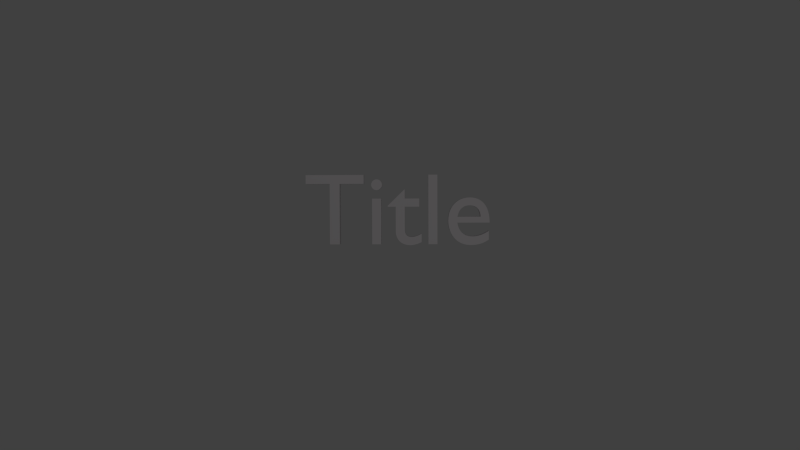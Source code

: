 # Source: glare.blend  (saved by Blender 2.56.0; exported with 4.5.12 LTS)
import bpy
from mathutils import Matrix  # noqa: F401  (used for matrix-valued properties, if any)

bpy.ops.wm.read_factory_settings(use_empty=True)
scene = bpy.context.scene
scene.name = 'Scene'

# ---- collections
col_collection_1 = bpy.data.collections.new('Collection 1'); scene.collection.children.link(col_collection_1)

# ---- materials (node trees are filled in below, after node groups)
mat_material_001 = bpy.data.materials.new('Material.001')
mat_material_001.alpha_threshold = 0.0
mat_material_001.use_transparent_shadow = False
mat_material_001.diffuse_color = (0.8, 0.7615, 0.7831, 1.0)
mat_material_001.roughness = 0.5
mat_material_001.specular_intensity = 0.4865
mat_material_001.line_color = (0.0, 0.0, 0.0, 1.0)

# ---- material node trees

# ---- world
world_world = bpy.data.worlds.new('World'); scene.world = world_world
world_world.color = (0.05088, 0.05088, 0.05088)
world_world.use_sun_shadow = False
world_world.sun_shadow_jitter_overblur = 0.0
world_world.cycles.sampling_method = 'MANUAL'
world_world.cycles.sample_map_resolution = 256

# ---- cameras
cam_camera = bpy.data.cameras.new('Camera')
cam_camera.clip_end = 100.0
cam_camera.lens = 35.0
cam_camera.ortho_scale = 7.314
cam_camera.dof.focus_distance = 0.0
cam_camera.dof.aperture_fstop = 128.0

# ---- lights
light_lamp = bpy.data.lights.new('Lamp', 'POINT')
light_lamp.transmission_factor = 0.0
light_lamp.cutoff_distance = 30.0
light_lamp.energy = 100.0
light_lamp.shadow_buffer_clip_start = 1.001
light_lamp.shadow_soft_size = 1.0
light_lamp.shadow_maximum_resolution = 0.006
light_lamp.use_absolute_resolution = True
light_lamp.cycles.use_multiple_importance_sampling = False

# ---- curves / text
txt_text = bpy.data.curves.new('Text', 'FONT')
txt_text.dimensions = '2D'
txt_text.body = 'Title'
txt_text.materials.append(mat_material_001)
txt_text.use_path_clamp = True
txt_text.bevel_resolution = 0
txt_text.extrude = 0.052
txt_text.eval_time = 2.0
txt_text.align_x = 'CENTER'

# ---- objects
ob_text = bpy.data.objects.new('Text', txt_text)
ob_lamp = bpy.data.objects.new('Lamp', light_lamp)
ob_camera = bpy.data.objects.new('Camera', cam_camera)

# ---- transforms, parenting, visibility, modifiers, constraints
ob_text.location = (-0.1584, -0.2577, -0.04097)
ob_text.rotation_euler = (1.143, -0.0, 0.0)
ob_text.empty_display_type = 'ARROWS'
ob_text.lineart.crease_threshold = 0.0
ob_lamp.location = (0.9192, -6.512, 3.87)
ob_lamp.rotation_euler = (0.6503, 0.05522, 1.866)
ob_lamp.lock_rotations_4d = False
ob_lamp.empty_display_type = 'ARROWS'
ob_lamp.color = (0.0, 0.0, 0.0, 0.0)
ob_lamp.lineart.crease_threshold = 0.0
ob_camera.location = (0.002651, -7.061, 3.555)
ob_camera.rotation_euler = (1.109, 0.01082, 0.01588)
ob_camera.lock_rotations_4d = False
ob_camera.empty_display_type = 'ARROWS'
ob_camera.color = (0.0, 0.0, 0.0, 0.0)
ob_camera.display_type = 'WIRE'
ob_camera.lineart.crease_threshold = 0.0

# ---- collection membership
col_collection_1.objects.link(ob_text)
col_collection_1.objects.link(ob_lamp)
col_collection_1.objects.link(ob_camera)

# ---- scene / render settings (as saved in the file)
scene.camera = ob_camera
scene.frame_start = 0; scene.frame_end = 250; scene.frame_set(80)
scene.render.engine = 'BLENDER_EEVEE_NEXT'
scene.render.image_settings.compression = 90
scene.render.resolution_x = 1280
scene.render.resolution_y = 720
scene.render.dither_intensity = 0.0
scene.render.bake_margin = 2
scene.render.bake_bias = 0.0
scene.cycles.use_denoising = False
scene.cycles.samples = 10
scene.cycles.sampling_pattern = 'TABULATED_SOBOL'
scene.cycles.light_sampling_threshold = 0.0
scene.cycles.use_adaptive_sampling = False
scene.cycles.use_light_tree = False
scene.cycles.blur_glossy = 0.0
scene.cycles.volume_bounces = 1
scene.cycles.pixel_filter_type = 'GAUSSIAN'
scene.cycles.sample_clamp_indirect = 0.0
scene.view_settings.view_transform = 'Standard'
bpy.context.view_layer.update()
